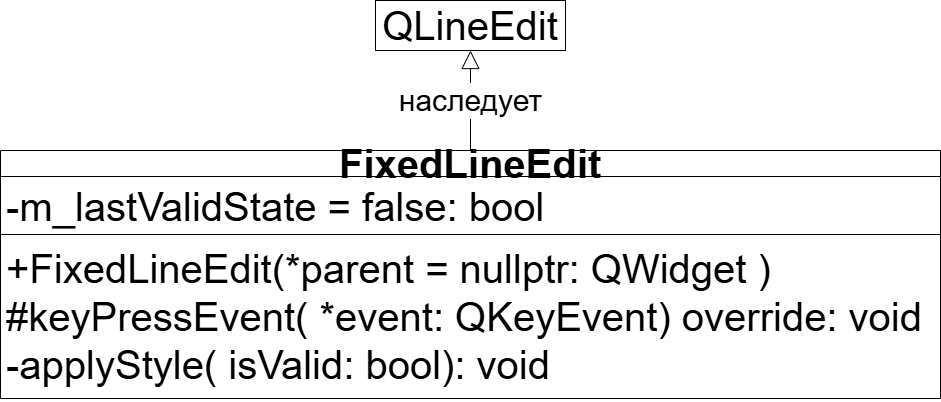

The diagram above was exported from draw.io. Its source (the exported page's mxGraphModel, read from the mxfile embedded in the PNG):
<mxGraphModel dx="1030" dy="562" grid="1" gridSize="10" guides="1" tooltips="1" connect="1" arrows="1" fold="1" page="1" pageScale="1" pageWidth="827" pageHeight="1169" background="#ffffff" math="0" shadow="0">
  <root>
    <mxCell id="0" />
    <mxCell id="1" parent="0" />
    <mxCell id="4VsKE1dxeJP5BNqV7YU7-1" parent="1" style="whiteSpace=wrap;fontSize=40;" value="QLineEdit" vertex="1">
      <mxGeometry height="50" width="190" x="500" y="20" as="geometry" />
    </mxCell>
    <mxCell id="4VsKE1dxeJP5BNqV7YU7-2" edge="1" parent="1" source="4VsKE1dxeJP5BNqV7YU7-3" style="endArrow=block;endSize=16;endFill=0;html=1;rounded=0;entryX=0.5;entryY=1;entryDx=0;entryDy=0;exitX=0.5;exitY=0;exitDx=0;exitDy=0;fontSize=30;" target="4VsKE1dxeJP5BNqV7YU7-1" value="наследует">
      <mxGeometry relative="1" width="160" as="geometry">
        <mxPoint x="295" y="140" as="sourcePoint" />
        <mxPoint x="350" y="210" as="targetPoint" />
      </mxGeometry>
    </mxCell>
    <mxCell id="4VsKE1dxeJP5BNqV7YU7-3" parent="1" style="swimlane;fontStyle=1;align=center;verticalAlign=middle;childLayout=stackLayout;horizontal=1;startSize=26;horizontalStack=0;resizeParent=1;resizeParentMax=0;resizeLast=0;collapsible=1;marginBottom=0;whiteSpace=wrap;fontSize=40;" value="FixedLineEdit" vertex="1">
      <mxGeometry height="248" width="940" x="125" y="170" as="geometry" />
    </mxCell>
    <mxCell id="4VsKE1dxeJP5BNqV7YU7-4" parent="4VsKE1dxeJP5BNqV7YU7-3" style="text;strokeColor=none;fillColor=none;align=left;verticalAlign=top;spacingLeft=4;spacingRight=4;overflow=hidden;rotatable=0;points=[[0,0.5],[1,0.5]];portConstraint=eastwest;whiteSpace=wrap;fontSize=40;" value="-m_lastValidState = false: bool" vertex="1">
      <mxGeometry height="54" width="940" y="26" as="geometry" />
    </mxCell>
    <mxCell id="4VsKE1dxeJP5BNqV7YU7-5" parent="4VsKE1dxeJP5BNqV7YU7-3" style="line;strokeWidth=1;fillColor=none;align=left;verticalAlign=middle;spacingTop=-1;spacingLeft=3;spacingRight=3;rotatable=0;labelPosition=right;points=[];portConstraint=eastwest;strokeColor=inherit;" value="" vertex="1">
      <mxGeometry height="8" width="940" y="80" as="geometry" />
    </mxCell>
    <mxCell id="4VsKE1dxeJP5BNqV7YU7-6" parent="4VsKE1dxeJP5BNqV7YU7-3" style="text;strokeColor=none;fillColor=none;align=left;verticalAlign=top;spacingLeft=4;spacingRight=4;overflow=hidden;rotatable=0;points=[[0,0.5],[1,0.5]];portConstraint=eastwest;whiteSpace=wrap;fontSize=40;" value="+FixedLineEdit(*parent = nullptr: QWidget )&#10;#keyPressEvent( *event: QKeyEvent) override: void&#10;-applyStyle( isValid: bool): void&#10;" vertex="1">
      <mxGeometry height="160" width="940" y="88" as="geometry" />
    </mxCell>
  </root>
</mxGraphModel>